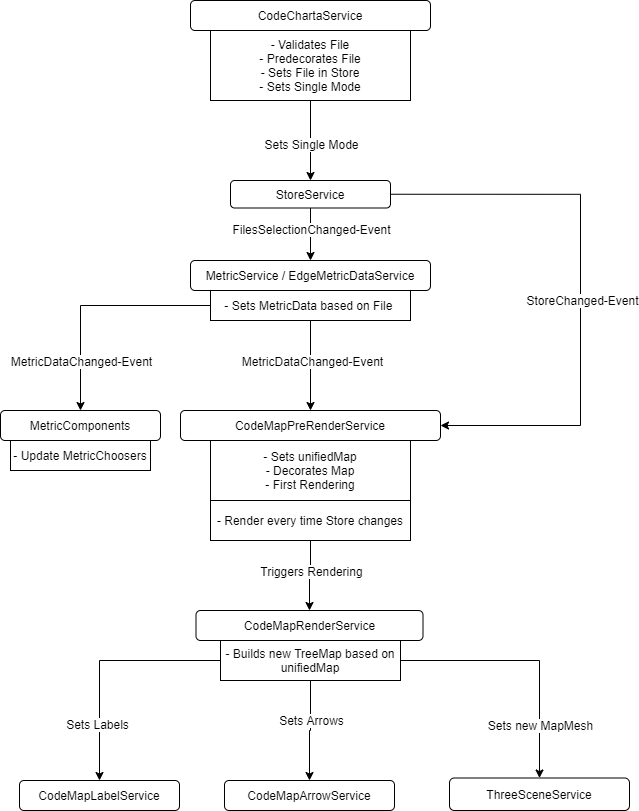

The diagram above was exported from draw.io. Its source (the exported page's mxGraphModel, read from the mxfile embedded in the PNG):
<mxGraphModel dx="1662" dy="745" grid="1" gridSize="10" guides="1" tooltips="1" connect="1" arrows="1" fold="1" page="1" pageScale="1" pageWidth="827" pageHeight="1169" math="0" shadow="0">
  <root>
    <mxCell id="0" />
    <mxCell id="1" parent="0" />
    <mxCell id="zvfFsi6T2xfvz6VKufm4-52" style="edgeStyle=orthogonalEdgeStyle;rounded=0;orthogonalLoop=1;jettySize=auto;html=1;exitX=0.5;exitY=1;exitDx=0;exitDy=0;fontSize=12;" edge="1" parent="1" source="zvfFsi6T2xfvz6VKufm4-1" target="zvfFsi6T2xfvz6VKufm4-43">
      <mxGeometry relative="1" as="geometry">
        <Array as="points">
          <mxPoint x="400" y="220" />
          <mxPoint x="400" y="220" />
        </Array>
      </mxGeometry>
    </mxCell>
    <mxCell id="zvfFsi6T2xfvz6VKufm4-54" value="&lt;font style=&quot;font-size: 12px&quot;&gt;Sets Single Mode&lt;/font&gt;" style="edgeLabel;html=1;align=center;verticalAlign=middle;resizable=0;points=[];fontSize=12;" vertex="1" connectable="0" parent="zvfFsi6T2xfvz6VKufm4-52">
      <mxGeometry x="0.3333" y="-2" relative="1" as="geometry">
        <mxPoint x="2" y="-10" as="offset" />
      </mxGeometry>
    </mxCell>
    <mxCell id="zvfFsi6T2xfvz6VKufm4-1" value="- Validates File&lt;br style=&quot;font-size: 12px;&quot;&gt;- Predecorates File&lt;br style=&quot;font-size: 12px;&quot;&gt;- Sets File in Store&lt;br style=&quot;font-size: 12px;&quot;&gt;- Sets Single Mode" style="rounded=0;whiteSpace=wrap;html=1;fontSize=12;" vertex="1" parent="1">
      <mxGeometry x="300" y="70" width="200" height="70" as="geometry" />
    </mxCell>
    <mxCell id="zvfFsi6T2xfvz6VKufm4-2" value="CodeChartaService" style="rounded=1;whiteSpace=wrap;html=1;fontSize=12;" vertex="1" parent="1">
      <mxGeometry x="280" y="40" width="240" height="30" as="geometry" />
    </mxCell>
    <mxCell id="zvfFsi6T2xfvz6VKufm4-5" value="MetricService / EdgeMetricDataService" style="rounded=1;whiteSpace=wrap;html=1;fontSize=12;" vertex="1" parent="1">
      <mxGeometry x="280" y="300" width="240" height="30" as="geometry" />
    </mxCell>
    <mxCell id="zvfFsi6T2xfvz6VKufm4-12" style="edgeStyle=orthogonalEdgeStyle;rounded=0;orthogonalLoop=1;jettySize=auto;html=1;exitX=0;exitY=0.5;exitDx=0;exitDy=0;entryX=0.5;entryY=0;entryDx=0;entryDy=0;fontSize=12;" edge="1" parent="1" source="zvfFsi6T2xfvz6VKufm4-6" target="zvfFsi6T2xfvz6VKufm4-9">
      <mxGeometry relative="1" as="geometry" />
    </mxCell>
    <mxCell id="zvfFsi6T2xfvz6VKufm4-34" value="&lt;span style=&quot;font-size: 12px&quot;&gt;MetricDataChanged-Event&lt;/span&gt;" style="edgeLabel;html=1;align=center;verticalAlign=middle;resizable=0;points=[];fontSize=12;" vertex="1" connectable="0" parent="zvfFsi6T2xfvz6VKufm4-12">
      <mxGeometry x="-0.1233" y="-3" relative="1" as="geometry">
        <mxPoint x="-27" y="58" as="offset" />
      </mxGeometry>
    </mxCell>
    <mxCell id="zvfFsi6T2xfvz6VKufm4-13" style="edgeStyle=orthogonalEdgeStyle;rounded=0;orthogonalLoop=1;jettySize=auto;html=1;entryX=0.5;entryY=0;entryDx=0;entryDy=0;fontSize=12;" edge="1" parent="1" source="zvfFsi6T2xfvz6VKufm4-6" target="zvfFsi6T2xfvz6VKufm4-10">
      <mxGeometry relative="1" as="geometry" />
    </mxCell>
    <mxCell id="zvfFsi6T2xfvz6VKufm4-33" value="&lt;span style=&quot;font-size: 12px&quot;&gt;MetricDataChanged-Event&lt;/span&gt;" style="edgeLabel;html=1;align=center;verticalAlign=middle;resizable=0;points=[];fontSize=12;" vertex="1" connectable="0" parent="zvfFsi6T2xfvz6VKufm4-13">
      <mxGeometry x="-0.2762" y="1" relative="1" as="geometry">
        <mxPoint y="7" as="offset" />
      </mxGeometry>
    </mxCell>
    <mxCell id="zvfFsi6T2xfvz6VKufm4-6" value="- Sets MetricData based on File&amp;nbsp;" style="rounded=0;whiteSpace=wrap;html=1;fontSize=12;" vertex="1" parent="1">
      <mxGeometry x="300" y="330" width="200" height="30" as="geometry" />
    </mxCell>
    <mxCell id="zvfFsi6T2xfvz6VKufm4-9" value="MetricComponents" style="rounded=1;whiteSpace=wrap;html=1;fontSize=12;" vertex="1" parent="1">
      <mxGeometry x="90" y="450" width="160" height="30" as="geometry" />
    </mxCell>
    <mxCell id="zvfFsi6T2xfvz6VKufm4-10" value="CodeMapPreRenderService" style="rounded=1;whiteSpace=wrap;html=1;fontSize=12;" vertex="1" parent="1">
      <mxGeometry x="270" y="450" width="260" height="30" as="geometry" />
    </mxCell>
    <mxCell id="zvfFsi6T2xfvz6VKufm4-41" style="edgeStyle=orthogonalEdgeStyle;rounded=0;orthogonalLoop=1;jettySize=auto;html=1;exitX=0.5;exitY=1;exitDx=0;exitDy=0;entryX=0.5;entryY=0;entryDx=0;entryDy=0;fontSize=12;" edge="1" parent="1" source="zvfFsi6T2xfvz6VKufm4-58" target="zvfFsi6T2xfvz6VKufm4-21">
      <mxGeometry relative="1" as="geometry" />
    </mxCell>
    <mxCell id="zvfFsi6T2xfvz6VKufm4-42" value="Triggers Rendering" style="edgeLabel;html=1;align=center;verticalAlign=middle;resizable=0;points=[];fontSize=12;" vertex="1" connectable="0" parent="zvfFsi6T2xfvz6VKufm4-41">
      <mxGeometry x="-0.2714" y="2" relative="1" as="geometry">
        <mxPoint x="-2" y="4.17" as="offset" />
      </mxGeometry>
    </mxCell>
    <mxCell id="zvfFsi6T2xfvz6VKufm4-14" value="- Sets unifiedMap&lt;br style=&quot;font-size: 12px&quot;&gt;- Decorates Map&lt;br style=&quot;font-size: 12px&quot;&gt;- First Rendering" style="rounded=0;whiteSpace=wrap;html=1;fontSize=12;" vertex="1" parent="1">
      <mxGeometry x="300" y="480" width="200" height="60" as="geometry" />
    </mxCell>
    <mxCell id="zvfFsi6T2xfvz6VKufm4-16" style="edgeStyle=orthogonalEdgeStyle;rounded=0;orthogonalLoop=1;jettySize=auto;html=1;exitX=0.5;exitY=1;exitDx=0;exitDy=0;fontSize=12;" edge="1" parent="1">
      <mxGeometry relative="1" as="geometry">
        <mxPoint x="680" y="442" as="sourcePoint" />
        <mxPoint x="680" y="442" as="targetPoint" />
      </mxGeometry>
    </mxCell>
    <mxCell id="zvfFsi6T2xfvz6VKufm4-19" value="- Update MetricChoosers" style="rounded=0;whiteSpace=wrap;html=1;fontSize=12;" vertex="1" parent="1">
      <mxGeometry x="100" y="480" width="140" height="30" as="geometry" />
    </mxCell>
    <mxCell id="zvfFsi6T2xfvz6VKufm4-21" value="CodeMapRenderService" style="rounded=1;whiteSpace=wrap;html=1;fontSize=12;" vertex="1" parent="1">
      <mxGeometry x="285.5" y="650" width="227" height="30" as="geometry" />
    </mxCell>
    <mxCell id="zvfFsi6T2xfvz6VKufm4-28" style="edgeStyle=orthogonalEdgeStyle;rounded=0;orthogonalLoop=1;jettySize=auto;html=1;exitX=1;exitY=0.5;exitDx=0;exitDy=0;fontSize=12;" edge="1" parent="1" source="zvfFsi6T2xfvz6VKufm4-22" target="zvfFsi6T2xfvz6VKufm4-27">
      <mxGeometry relative="1" as="geometry" />
    </mxCell>
    <mxCell id="zvfFsi6T2xfvz6VKufm4-29" value="Sets new MapMesh" style="edgeLabel;html=1;align=center;verticalAlign=middle;resizable=0;points=[];fontSize=12;" vertex="1" connectable="0" parent="zvfFsi6T2xfvz6VKufm4-28">
      <mxGeometry x="0.1538" y="-37" relative="1" as="geometry">
        <mxPoint x="37" y="55" as="offset" />
      </mxGeometry>
    </mxCell>
    <mxCell id="zvfFsi6T2xfvz6VKufm4-36" style="edgeStyle=orthogonalEdgeStyle;rounded=0;orthogonalLoop=1;jettySize=auto;html=1;exitX=0.5;exitY=1;exitDx=0;exitDy=0;entryX=0.5;entryY=0;entryDx=0;entryDy=0;fontSize=12;" edge="1" parent="1" source="zvfFsi6T2xfvz6VKufm4-22" target="zvfFsi6T2xfvz6VKufm4-24">
      <mxGeometry relative="1" as="geometry" />
    </mxCell>
    <mxCell id="zvfFsi6T2xfvz6VKufm4-37" value="Sets Arrows" style="edgeLabel;html=1;align=center;verticalAlign=middle;resizable=0;points=[];fontSize=12;" vertex="1" connectable="0" parent="zvfFsi6T2xfvz6VKufm4-36">
      <mxGeometry x="-0.2267" y="1" relative="1" as="geometry">
        <mxPoint x="-1" as="offset" />
      </mxGeometry>
    </mxCell>
    <mxCell id="zvfFsi6T2xfvz6VKufm4-38" style="edgeStyle=orthogonalEdgeStyle;rounded=0;orthogonalLoop=1;jettySize=auto;html=1;exitX=0;exitY=0.5;exitDx=0;exitDy=0;fontSize=12;" edge="1" parent="1" source="zvfFsi6T2xfvz6VKufm4-22" target="zvfFsi6T2xfvz6VKufm4-23">
      <mxGeometry relative="1" as="geometry" />
    </mxCell>
    <mxCell id="zvfFsi6T2xfvz6VKufm4-40" value="Sets Labels" style="edgeLabel;html=1;align=center;verticalAlign=middle;resizable=0;points=[];fontSize=12;" vertex="1" connectable="0" parent="zvfFsi6T2xfvz6VKufm4-38">
      <mxGeometry x="0.0722" y="46" relative="1" as="geometry">
        <mxPoint x="-49" y="55" as="offset" />
      </mxGeometry>
    </mxCell>
    <mxCell id="zvfFsi6T2xfvz6VKufm4-22" value="- Builds new TreeMap based on unifiedMap" style="rounded=0;whiteSpace=wrap;html=1;fontSize=12;" vertex="1" parent="1">
      <mxGeometry x="310" y="680" width="180" height="40" as="geometry" />
    </mxCell>
    <mxCell id="zvfFsi6T2xfvz6VKufm4-23" value="CodeMapLabelService" style="rounded=1;whiteSpace=wrap;html=1;fontSize=12;" vertex="1" parent="1">
      <mxGeometry x="109" y="820" width="160" height="30" as="geometry" />
    </mxCell>
    <mxCell id="zvfFsi6T2xfvz6VKufm4-24" value="CodeMapArrowService" style="rounded=1;whiteSpace=wrap;html=1;fontSize=12;" vertex="1" parent="1">
      <mxGeometry x="314" y="820" width="170" height="30" as="geometry" />
    </mxCell>
    <mxCell id="zvfFsi6T2xfvz6VKufm4-27" value="ThreeSceneService" style="rounded=1;whiteSpace=wrap;html=1;fontSize=12;" vertex="1" parent="1">
      <mxGeometry x="539" y="817.5" width="180" height="32.5" as="geometry" />
    </mxCell>
    <mxCell id="zvfFsi6T2xfvz6VKufm4-53" style="edgeStyle=orthogonalEdgeStyle;rounded=0;orthogonalLoop=1;jettySize=auto;html=1;exitX=0.5;exitY=1;exitDx=0;exitDy=0;fontSize=12;" edge="1" parent="1" source="zvfFsi6T2xfvz6VKufm4-43" target="zvfFsi6T2xfvz6VKufm4-5">
      <mxGeometry relative="1" as="geometry" />
    </mxCell>
    <mxCell id="zvfFsi6T2xfvz6VKufm4-55" value="&lt;font style=&quot;font-size: 12px&quot;&gt;FilesSelectionChanged-Event&lt;/font&gt;" style="edgeLabel;html=1;align=center;verticalAlign=middle;resizable=0;points=[];fontSize=12;" vertex="1" connectable="0" parent="zvfFsi6T2xfvz6VKufm4-53">
      <mxGeometry x="-0.2351" y="-1" relative="1" as="geometry">
        <mxPoint x="1" y="1" as="offset" />
      </mxGeometry>
    </mxCell>
    <mxCell id="zvfFsi6T2xfvz6VKufm4-56" style="edgeStyle=orthogonalEdgeStyle;rounded=0;orthogonalLoop=1;jettySize=auto;html=1;exitX=1;exitY=0.5;exitDx=0;exitDy=0;entryX=1;entryY=0.5;entryDx=0;entryDy=0;fontSize=12;" edge="1" parent="1" source="zvfFsi6T2xfvz6VKufm4-43" target="zvfFsi6T2xfvz6VKufm4-10">
      <mxGeometry relative="1" as="geometry">
        <Array as="points">
          <mxPoint x="670" y="234" />
          <mxPoint x="670" y="465" />
        </Array>
      </mxGeometry>
    </mxCell>
    <mxCell id="zvfFsi6T2xfvz6VKufm4-57" value="StoreChanged-Event" style="edgeLabel;html=1;align=center;verticalAlign=middle;resizable=0;points=[];fontSize=12;" vertex="1" connectable="0" parent="zvfFsi6T2xfvz6VKufm4-56">
      <mxGeometry x="0.0413" y="1" relative="1" as="geometry">
        <mxPoint y="4.2" as="offset" />
      </mxGeometry>
    </mxCell>
    <mxCell id="zvfFsi6T2xfvz6VKufm4-43" value="StoreService" style="rounded=1;whiteSpace=wrap;html=1;fontSize=12;" vertex="1" parent="1">
      <mxGeometry x="320" y="220" width="160" height="27.5" as="geometry" />
    </mxCell>
    <mxCell id="zvfFsi6T2xfvz6VKufm4-58" value="- Render every time Store changes" style="rounded=0;whiteSpace=wrap;html=1;fontSize=12;" vertex="1" parent="1">
      <mxGeometry x="300" y="540" width="200" height="40" as="geometry" />
    </mxCell>
    <mxCell id="zvfFsi6T2xfvz6VKufm4-59" style="edgeStyle=orthogonalEdgeStyle;rounded=0;orthogonalLoop=1;jettySize=auto;html=1;exitX=0.5;exitY=1;exitDx=0;exitDy=0;entryX=0.5;entryY=0;entryDx=0;entryDy=0;fontSize=12;" edge="1" parent="1" source="zvfFsi6T2xfvz6VKufm4-14" target="zvfFsi6T2xfvz6VKufm4-58">
      <mxGeometry relative="1" as="geometry">
        <mxPoint x="400" y="540" as="sourcePoint" />
        <mxPoint x="400" y="610" as="targetPoint" />
      </mxGeometry>
    </mxCell>
  </root>
</mxGraphModel>